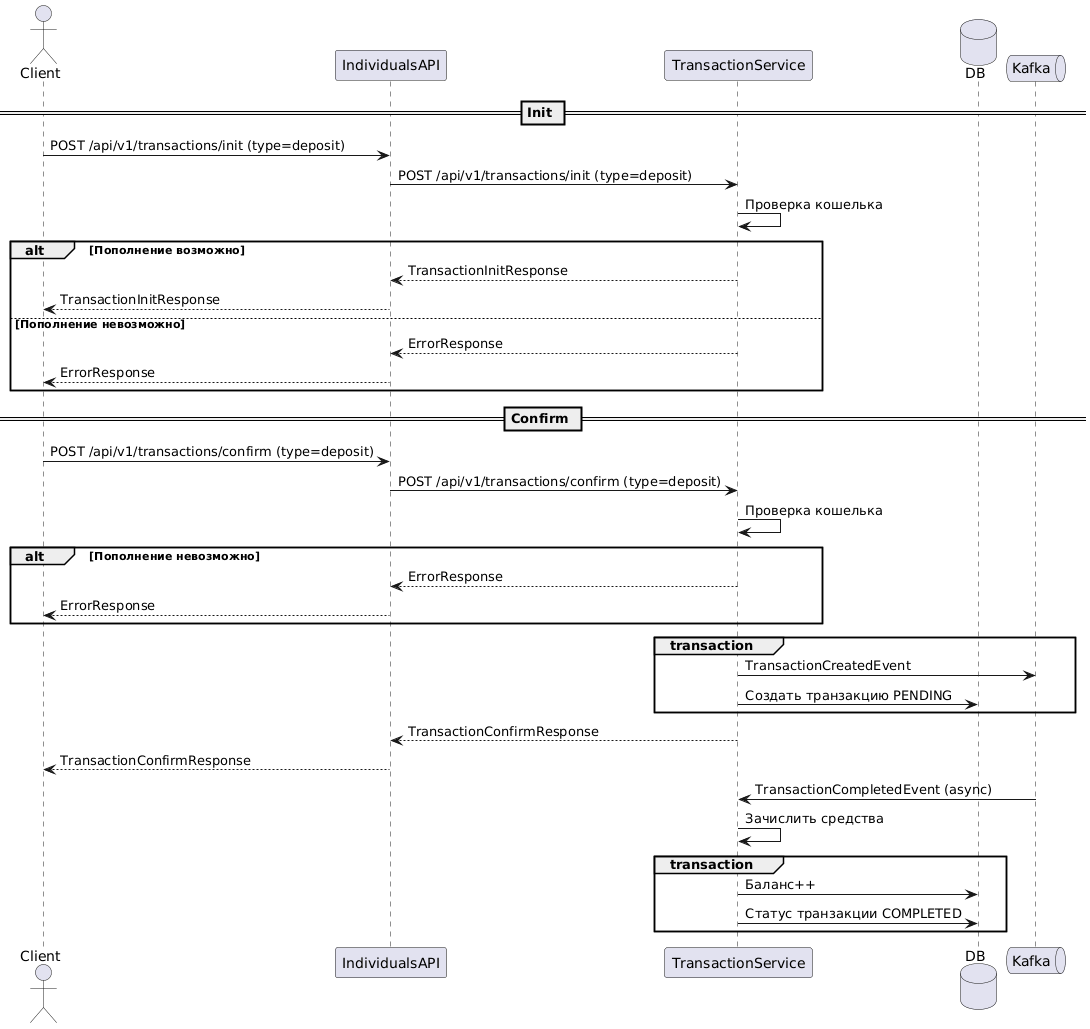

The diagram above was rendered by PlantUML. Its source (embedded in the PNG):
@startuml
actor Client
participant IndividualsAPI
participant TransactionService
database DB
queue Kafka

== Init ==
Client -> IndividualsAPI: POST /api/v1/transactions/init (type=deposit)
IndividualsAPI -> TransactionService: POST /api/v1/transactions/init (type=deposit)
TransactionService -> TransactionService: Проверка кошелька
alt Пополнение возможно
    TransactionService --> IndividualsAPI: TransactionInitResponse
    IndividualsAPI --> Client: TransactionInitResponse
else Пополнение невозможно
    TransactionService --> IndividualsAPI: ErrorResponse
    IndividualsAPI --> Client: ErrorResponse
end
== Confirm ==
Client -> IndividualsAPI: POST /api/v1/transactions/confirm (type=deposit)
IndividualsAPI -> TransactionService: POST /api/v1/transactions/confirm (type=deposit)
TransactionService -> TransactionService: Проверка кошелька
alt Пополнение невозможно
    TransactionService --> IndividualsAPI: ErrorResponse
    IndividualsAPI --> Client: ErrorResponse
end

group transaction
    TransactionService -> Kafka: TransactionCreatedEvent
    TransactionService -> DB: Создать транзакцию PENDING
end
  TransactionService --> IndividualsAPI: TransactionConfirmResponse
IndividualsAPI --> Client: TransactionConfirmResponse
Kafka -> TransactionService: TransactionCompletedEvent (async)
TransactionService -> TransactionService: Зачислить средства
group transaction
    TransactionService -> DB: Баланс++
    TransactionService -> DB: Статус транзакции COMPLETED
end
@enduml